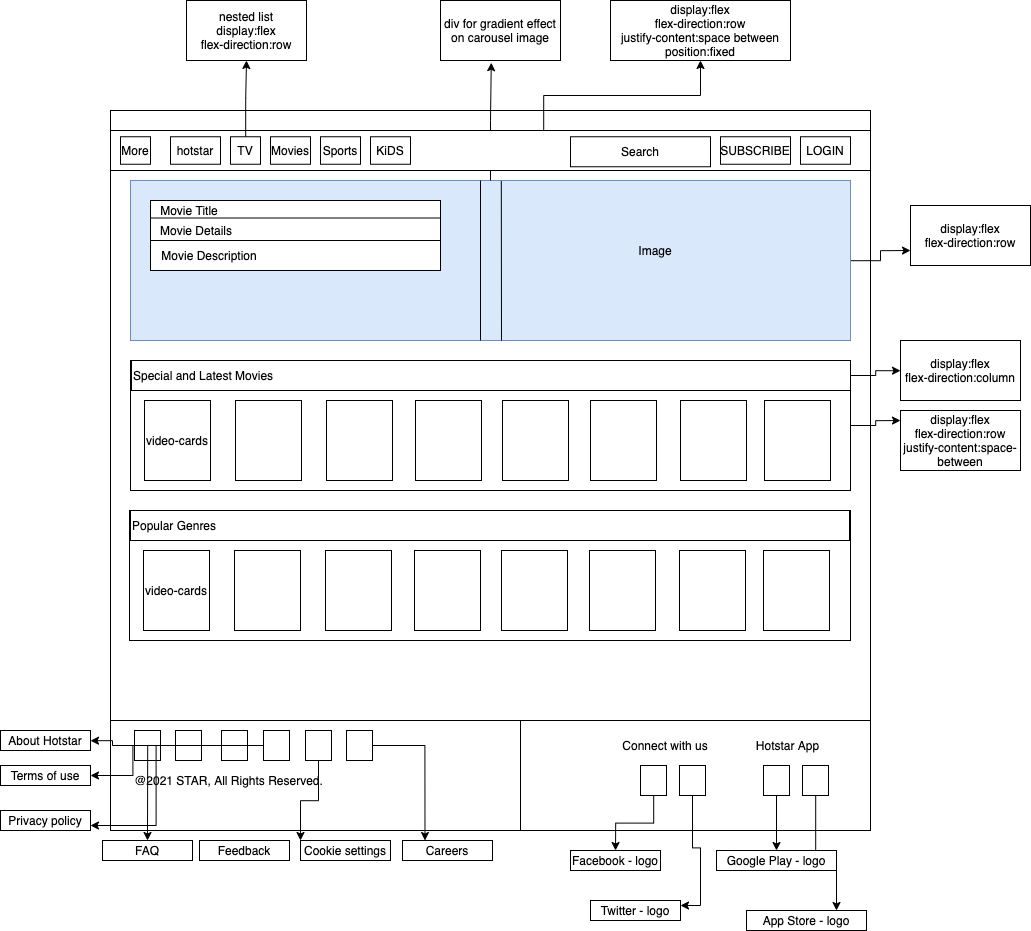

The diagram above was exported from draw.io. Its source (the exported page's mxGraphModel, read from the mxfile embedded in the PNG):
<mxGraphModel dx="4314" dy="2752" grid="1" gridSize="10" guides="1" tooltips="1" connect="1" arrows="1" fold="1" page="1" pageScale="1" pageWidth="850" pageHeight="1100" math="0" shadow="0">
  <root>
    <mxCell id="0" />
    <mxCell id="1" parent="0" />
    <mxCell id="TvVSeAiZilvJrIFHcoBT-2" value="" style="rounded=0;whiteSpace=wrap;html=1;" vertex="1" parent="1">
      <mxGeometry x="-370" y="-835" width="700" height="60" as="geometry" />
    </mxCell>
    <mxCell id="jNvdkD1P8xPMLITYzeQY-1" value="" style="rounded=0;whiteSpace=wrap;html=1;" parent="1" vertex="1">
      <mxGeometry x="-390" y="-905" width="760" height="720" as="geometry" />
    </mxCell>
    <mxCell id="TvVSeAiZilvJrIFHcoBT-39" style="edgeStyle=orthogonalEdgeStyle;rounded=0;orthogonalLoop=1;jettySize=auto;html=1;entryX=0;entryY=0.75;entryDx=0;entryDy=0;" edge="1" parent="1" source="jNvdkD1P8xPMLITYzeQY-13" target="TvVSeAiZilvJrIFHcoBT-38">
      <mxGeometry relative="1" as="geometry" />
    </mxCell>
    <mxCell id="jNvdkD1P8xPMLITYzeQY-13" value="" style="rounded=0;whiteSpace=wrap;html=1;strokeWidth=1;fillColor=#dae8fc;strokeColor=#6c8ebf;" parent="1" vertex="1">
      <mxGeometry x="-370" y="-835" width="720" height="160" as="geometry" />
    </mxCell>
    <mxCell id="jNvdkD1P8xPMLITYzeQY-14" value="" style="rounded=0;whiteSpace=wrap;html=1;strokeWidth=1;" parent="1" vertex="1">
      <mxGeometry x="-350" y="-815" width="290" height="70" as="geometry" />
    </mxCell>
    <mxCell id="jNvdkD1P8xPMLITYzeQY-15" value="" style="rounded=0;whiteSpace=wrap;html=1;strokeWidth=1;" parent="1" vertex="1">
      <mxGeometry x="-350" y="-797.5" width="290" height="22.5" as="geometry" />
    </mxCell>
    <mxCell id="jNvdkD1P8xPMLITYzeQY-17" value="Movie Title" style="text;html=1;strokeColor=none;fillColor=none;align=center;verticalAlign=middle;whiteSpace=wrap;rounded=0;" parent="1" vertex="1">
      <mxGeometry x="-366" y="-815" width="110" height="20" as="geometry" />
    </mxCell>
    <mxCell id="jNvdkD1P8xPMLITYzeQY-19" value="Movie Details" style="text;html=1;strokeColor=none;fillColor=none;align=center;verticalAlign=middle;whiteSpace=wrap;rounded=0;" parent="1" vertex="1">
      <mxGeometry x="-359" y="-795.5" width="110" height="20" as="geometry" />
    </mxCell>
    <mxCell id="jNvdkD1P8xPMLITYzeQY-20" value="Movie Description" style="text;html=1;strokeColor=none;fillColor=none;align=center;verticalAlign=middle;whiteSpace=wrap;rounded=0;" parent="1" vertex="1">
      <mxGeometry x="-346" y="-770" width="110" height="20" as="geometry" />
    </mxCell>
    <mxCell id="jNvdkD1P8xPMLITYzeQY-21" value="Image" style="text;html=1;strokeColor=none;fillColor=none;align=center;verticalAlign=middle;whiteSpace=wrap;rounded=0;" parent="1" vertex="1">
      <mxGeometry x="80" y="-775.5" width="150" height="20" as="geometry" />
    </mxCell>
    <mxCell id="TvVSeAiZilvJrIFHcoBT-9" style="edgeStyle=orthogonalEdgeStyle;rounded=0;orthogonalLoop=1;jettySize=auto;html=1;exitX=0.5;exitY=0;exitDx=0;exitDy=0;entryX=0.423;entryY=1.037;entryDx=0;entryDy=0;entryPerimeter=0;" edge="1" parent="1" source="jNvdkD1P8xPMLITYzeQY-13" target="TvVSeAiZilvJrIFHcoBT-10">
      <mxGeometry relative="1" as="geometry">
        <mxPoint x="-10" y="-985" as="targetPoint" />
      </mxGeometry>
    </mxCell>
    <mxCell id="TvVSeAiZilvJrIFHcoBT-11" style="edgeStyle=orthogonalEdgeStyle;rounded=0;orthogonalLoop=1;jettySize=auto;html=1;exitX=0.57;exitY=0.004;exitDx=0;exitDy=0;exitPerimeter=0;" edge="1" parent="1" source="jNvdkD1P8xPMLITYzeQY-2" target="TvVSeAiZilvJrIFHcoBT-12">
      <mxGeometry relative="1" as="geometry">
        <mxPoint x="320" y="-945" as="targetPoint" />
      </mxGeometry>
    </mxCell>
    <mxCell id="jNvdkD1P8xPMLITYzeQY-2" value="" style="rounded=0;whiteSpace=wrap;html=1;" parent="1" vertex="1">
      <mxGeometry x="-390" y="-885" width="760" height="40" as="geometry" />
    </mxCell>
    <mxCell id="jNvdkD1P8xPMLITYzeQY-3" value="hotstar" style="rounded=0;whiteSpace=wrap;html=1;" parent="1" vertex="1">
      <mxGeometry x="-330" y="-878.75" width="50" height="27.5" as="geometry" />
    </mxCell>
    <mxCell id="jNvdkD1P8xPMLITYzeQY-4" value="More" style="rounded=0;whiteSpace=wrap;html=1;" parent="1" vertex="1">
      <mxGeometry x="-380" y="-878.75" width="30" height="27.5" as="geometry" />
    </mxCell>
    <mxCell id="jNvdkD1P8xPMLITYzeQY-5" value="KiDS" style="rounded=0;whiteSpace=wrap;html=1;" parent="1" vertex="1">
      <mxGeometry x="-130" y="-878.75" width="40" height="27.5" as="geometry" />
    </mxCell>
    <mxCell id="jNvdkD1P8xPMLITYzeQY-6" value="Sports" style="rounded=0;whiteSpace=wrap;html=1;" parent="1" vertex="1">
      <mxGeometry x="-180" y="-878.75" width="40" height="27.5" as="geometry" />
    </mxCell>
    <mxCell id="TvVSeAiZilvJrIFHcoBT-84" style="edgeStyle=orthogonalEdgeStyle;rounded=0;orthogonalLoop=1;jettySize=auto;html=1;entryX=0.5;entryY=1;entryDx=0;entryDy=0;" edge="1" parent="1" source="jNvdkD1P8xPMLITYzeQY-7" target="TvVSeAiZilvJrIFHcoBT-82">
      <mxGeometry relative="1" as="geometry" />
    </mxCell>
    <mxCell id="jNvdkD1P8xPMLITYzeQY-7" value="TV" style="rounded=0;whiteSpace=wrap;html=1;" parent="1" vertex="1">
      <mxGeometry x="-270" y="-878.75" width="30" height="27.5" as="geometry" />
    </mxCell>
    <mxCell id="jNvdkD1P8xPMLITYzeQY-8" value="Movies" style="rounded=0;whiteSpace=wrap;html=1;" parent="1" vertex="1">
      <mxGeometry x="-230" y="-878.75" width="40" height="27.5" as="geometry" />
    </mxCell>
    <mxCell id="TvVSeAiZilvJrIFHcoBT-4" value="LOGIN&lt;span style=&quot;color: rgba(0 , 0 , 0 , 0) ; font-family: monospace ; font-size: 0px&quot;&gt;%3CmxGraphModel%3E%3Croot%3E%3CmxCell%20id%3D%220%22%2F%3E%3CmxCell%20id%3D%221%22%20parent%3D%220%22%2F%3E%3CmxCell%20id%3D%222%22%20value%3D%22hotstar%22%20style%3D%22rounded%3D0%3BwhiteSpace%3Dwrap%3Bhtml%3D1%3B%22%20vertex%3D%221%22%20parent%3D%221%22%3E%3CmxGeometry%20x%3D%2260%22%20y%3D%22-3.75%22%20width%3D%2250%22%20height%3D%2227.5%22%20as%3D%22geometry%22%2F%3E%3C%2FmxCell%3E%3C%2Froot%3E%3C%2FmxGraphModel%3E&lt;/span&gt;" style="rounded=0;whiteSpace=wrap;html=1;" vertex="1" parent="1">
      <mxGeometry x="300" y="-878.75" width="50" height="27.5" as="geometry" />
    </mxCell>
    <mxCell id="TvVSeAiZilvJrIFHcoBT-5" value="SUBSCRIBE" style="rounded=0;whiteSpace=wrap;html=1;" vertex="1" parent="1">
      <mxGeometry x="220" y="-878.75" width="70" height="27.5" as="geometry" />
    </mxCell>
    <mxCell id="TvVSeAiZilvJrIFHcoBT-6" value="Search" style="rounded=0;whiteSpace=wrap;html=1;" vertex="1" parent="1">
      <mxGeometry x="70" y="-878.75" width="140" height="30" as="geometry" />
    </mxCell>
    <mxCell id="TvVSeAiZilvJrIFHcoBT-7" value="" style="endArrow=none;html=1;" edge="1" parent="1">
      <mxGeometry width="50" height="50" relative="1" as="geometry">
        <mxPoint x="-20" y="-675" as="sourcePoint" />
        <mxPoint x="-20" y="-835" as="targetPoint" />
      </mxGeometry>
    </mxCell>
    <mxCell id="TvVSeAiZilvJrIFHcoBT-8" value="" style="endArrow=none;html=1;entryX=0.515;entryY=0.004;entryDx=0;entryDy=0;entryPerimeter=0;" edge="1" parent="1" target="jNvdkD1P8xPMLITYzeQY-13">
      <mxGeometry width="50" height="50" relative="1" as="geometry">
        <mxPoint x="1" y="-675" as="sourcePoint" />
        <mxPoint x="20" y="-755" as="targetPoint" />
      </mxGeometry>
    </mxCell>
    <mxCell id="TvVSeAiZilvJrIFHcoBT-10" value="div for gradient effect on carousel image" style="rounded=0;whiteSpace=wrap;html=1;" vertex="1" parent="1">
      <mxGeometry x="-60" y="-1015" width="120" height="60" as="geometry" />
    </mxCell>
    <mxCell id="TvVSeAiZilvJrIFHcoBT-12" value="display:flex&lt;br&gt;flex-direction:row&lt;br&gt;justify-content:space between&lt;br&gt;position:fixed" style="rounded=0;whiteSpace=wrap;html=1;" vertex="1" parent="1">
      <mxGeometry x="110" y="-1015" width="180" height="60" as="geometry" />
    </mxCell>
    <mxCell id="TvVSeAiZilvJrIFHcoBT-34" style="edgeStyle=orthogonalEdgeStyle;rounded=0;orthogonalLoop=1;jettySize=auto;html=1;" edge="1" parent="1" source="TvVSeAiZilvJrIFHcoBT-13">
      <mxGeometry relative="1" as="geometry">
        <mxPoint x="400" y="-595" as="targetPoint" />
      </mxGeometry>
    </mxCell>
    <mxCell id="TvVSeAiZilvJrIFHcoBT-13" value="" style="rounded=0;whiteSpace=wrap;html=1;" vertex="1" parent="1">
      <mxGeometry x="-370" y="-655" width="720" height="130" as="geometry" />
    </mxCell>
    <mxCell id="TvVSeAiZilvJrIFHcoBT-35" style="edgeStyle=orthogonalEdgeStyle;rounded=0;orthogonalLoop=1;jettySize=auto;html=1;" edge="1" parent="1" source="TvVSeAiZilvJrIFHcoBT-14" target="TvVSeAiZilvJrIFHcoBT-36">
      <mxGeometry relative="1" as="geometry">
        <mxPoint x="410" y="-655" as="targetPoint" />
      </mxGeometry>
    </mxCell>
    <mxCell id="TvVSeAiZilvJrIFHcoBT-14" value="Special and Latest Movies" style="rounded=0;whiteSpace=wrap;html=1;align=left;" vertex="1" parent="1">
      <mxGeometry x="-369" y="-655" width="719" height="30" as="geometry" />
    </mxCell>
    <mxCell id="TvVSeAiZilvJrIFHcoBT-16" value="video-cards" style="rounded=0;whiteSpace=wrap;html=1;" vertex="1" parent="1">
      <mxGeometry x="-356" y="-615" width="66" height="80" as="geometry" />
    </mxCell>
    <mxCell id="TvVSeAiZilvJrIFHcoBT-17" value="" style="rounded=0;whiteSpace=wrap;html=1;" vertex="1" parent="1">
      <mxGeometry x="-265" y="-615" width="66" height="80" as="geometry" />
    </mxCell>
    <mxCell id="TvVSeAiZilvJrIFHcoBT-18" value="" style="rounded=0;whiteSpace=wrap;html=1;" vertex="1" parent="1">
      <mxGeometry x="-174" y="-615" width="66" height="80" as="geometry" />
    </mxCell>
    <mxCell id="TvVSeAiZilvJrIFHcoBT-19" value="" style="rounded=0;whiteSpace=wrap;html=1;" vertex="1" parent="1">
      <mxGeometry x="-85" y="-615" width="66" height="80" as="geometry" />
    </mxCell>
    <mxCell id="TvVSeAiZilvJrIFHcoBT-20" value="" style="rounded=0;whiteSpace=wrap;html=1;" vertex="1" parent="1">
      <mxGeometry x="2" y="-615" width="66" height="80" as="geometry" />
    </mxCell>
    <mxCell id="TvVSeAiZilvJrIFHcoBT-21" value="" style="rounded=0;whiteSpace=wrap;html=1;" vertex="1" parent="1">
      <mxGeometry x="90" y="-615" width="66" height="80" as="geometry" />
    </mxCell>
    <mxCell id="TvVSeAiZilvJrIFHcoBT-22" value="" style="rounded=0;whiteSpace=wrap;html=1;" vertex="1" parent="1">
      <mxGeometry x="180" y="-615" width="66" height="80" as="geometry" />
    </mxCell>
    <mxCell id="TvVSeAiZilvJrIFHcoBT-23" value="" style="rounded=0;whiteSpace=wrap;html=1;" vertex="1" parent="1">
      <mxGeometry x="264" y="-615" width="66" height="80" as="geometry" />
    </mxCell>
    <mxCell id="TvVSeAiZilvJrIFHcoBT-24" value="" style="rounded=0;whiteSpace=wrap;html=1;" vertex="1" parent="1">
      <mxGeometry x="-371" y="-505" width="721" height="130" as="geometry" />
    </mxCell>
    <mxCell id="TvVSeAiZilvJrIFHcoBT-25" value="Popular Genres" style="rounded=0;whiteSpace=wrap;html=1;align=left;" vertex="1" parent="1">
      <mxGeometry x="-370" y="-505" width="719" height="30" as="geometry" />
    </mxCell>
    <mxCell id="TvVSeAiZilvJrIFHcoBT-26" value="video-cards" style="rounded=0;whiteSpace=wrap;html=1;" vertex="1" parent="1">
      <mxGeometry x="-357" y="-465" width="66" height="80" as="geometry" />
    </mxCell>
    <mxCell id="TvVSeAiZilvJrIFHcoBT-27" value="" style="rounded=0;whiteSpace=wrap;html=1;" vertex="1" parent="1">
      <mxGeometry x="-266" y="-465" width="66" height="80" as="geometry" />
    </mxCell>
    <mxCell id="TvVSeAiZilvJrIFHcoBT-28" value="" style="rounded=0;whiteSpace=wrap;html=1;" vertex="1" parent="1">
      <mxGeometry x="-175" y="-465" width="66" height="80" as="geometry" />
    </mxCell>
    <mxCell id="TvVSeAiZilvJrIFHcoBT-29" value="" style="rounded=0;whiteSpace=wrap;html=1;" vertex="1" parent="1">
      <mxGeometry x="-86" y="-465" width="66" height="80" as="geometry" />
    </mxCell>
    <mxCell id="TvVSeAiZilvJrIFHcoBT-30" value="" style="rounded=0;whiteSpace=wrap;html=1;" vertex="1" parent="1">
      <mxGeometry x="1" y="-465" width="66" height="80" as="geometry" />
    </mxCell>
    <mxCell id="TvVSeAiZilvJrIFHcoBT-31" value="" style="rounded=0;whiteSpace=wrap;html=1;" vertex="1" parent="1">
      <mxGeometry x="89" y="-465" width="66" height="80" as="geometry" />
    </mxCell>
    <mxCell id="TvVSeAiZilvJrIFHcoBT-32" value="" style="rounded=0;whiteSpace=wrap;html=1;" vertex="1" parent="1">
      <mxGeometry x="179" y="-465" width="66" height="80" as="geometry" />
    </mxCell>
    <mxCell id="TvVSeAiZilvJrIFHcoBT-33" value="" style="rounded=0;whiteSpace=wrap;html=1;" vertex="1" parent="1">
      <mxGeometry x="263" y="-465" width="66" height="80" as="geometry" />
    </mxCell>
    <mxCell id="TvVSeAiZilvJrIFHcoBT-36" value="display:flex&lt;br&gt;flex-direction:column" style="rounded=0;whiteSpace=wrap;html=1;" vertex="1" parent="1">
      <mxGeometry x="400" y="-675" width="120" height="60" as="geometry" />
    </mxCell>
    <mxCell id="TvVSeAiZilvJrIFHcoBT-37" value="display:flex&lt;br&gt;flex-direction:row&lt;br&gt;justify-content:space-between" style="rounded=0;whiteSpace=wrap;html=1;" vertex="1" parent="1">
      <mxGeometry x="400" y="-605" width="120" height="60" as="geometry" />
    </mxCell>
    <mxCell id="TvVSeAiZilvJrIFHcoBT-38" value="display:flex&lt;br&gt;flex-direction:row" style="rounded=0;whiteSpace=wrap;html=1;" vertex="1" parent="1">
      <mxGeometry x="410" y="-810" width="120" height="60" as="geometry" />
    </mxCell>
    <mxCell id="TvVSeAiZilvJrIFHcoBT-40" value="" style="rounded=0;whiteSpace=wrap;html=1;" vertex="1" parent="1">
      <mxGeometry x="-390" y="-295" width="760" height="110" as="geometry" />
    </mxCell>
    <mxCell id="TvVSeAiZilvJrIFHcoBT-41" value="" style="rounded=0;whiteSpace=wrap;html=1;" vertex="1" parent="1">
      <mxGeometry x="-390" y="-295" width="410" height="110" as="geometry" />
    </mxCell>
    <mxCell id="TvVSeAiZilvJrIFHcoBT-71" style="edgeStyle=orthogonalEdgeStyle;rounded=0;orthogonalLoop=1;jettySize=auto;html=1;" edge="1" parent="1" source="TvVSeAiZilvJrIFHcoBT-43" target="TvVSeAiZilvJrIFHcoBT-66">
      <mxGeometry relative="1" as="geometry" />
    </mxCell>
    <mxCell id="TvVSeAiZilvJrIFHcoBT-43" value="" style="rounded=0;whiteSpace=wrap;html=1;" vertex="1" parent="1">
      <mxGeometry x="-366" y="-285" width="26" height="30" as="geometry" />
    </mxCell>
    <mxCell id="TvVSeAiZilvJrIFHcoBT-72" style="edgeStyle=orthogonalEdgeStyle;rounded=0;orthogonalLoop=1;jettySize=auto;html=1;entryX=1;entryY=0.5;entryDx=0;entryDy=0;" edge="1" parent="1" source="TvVSeAiZilvJrIFHcoBT-44" target="TvVSeAiZilvJrIFHcoBT-67">
      <mxGeometry relative="1" as="geometry" />
    </mxCell>
    <mxCell id="TvVSeAiZilvJrIFHcoBT-44" value="" style="rounded=0;whiteSpace=wrap;html=1;" vertex="1" parent="1">
      <mxGeometry x="-325" y="-285" width="26" height="30" as="geometry" />
    </mxCell>
    <mxCell id="TvVSeAiZilvJrIFHcoBT-77" style="edgeStyle=orthogonalEdgeStyle;rounded=0;orthogonalLoop=1;jettySize=auto;html=1;entryX=1;entryY=0.75;entryDx=0;entryDy=0;" edge="1" parent="1" source="TvVSeAiZilvJrIFHcoBT-45" target="TvVSeAiZilvJrIFHcoBT-68">
      <mxGeometry relative="1" as="geometry" />
    </mxCell>
    <mxCell id="TvVSeAiZilvJrIFHcoBT-45" value="" style="rounded=0;whiteSpace=wrap;html=1;" vertex="1" parent="1">
      <mxGeometry x="-279" y="-285" width="26" height="30" as="geometry" />
    </mxCell>
    <mxCell id="TvVSeAiZilvJrIFHcoBT-74" style="edgeStyle=orthogonalEdgeStyle;rounded=0;orthogonalLoop=1;jettySize=auto;html=1;entryX=0.5;entryY=0;entryDx=0;entryDy=0;" edge="1" parent="1" source="TvVSeAiZilvJrIFHcoBT-46" target="TvVSeAiZilvJrIFHcoBT-69">
      <mxGeometry relative="1" as="geometry" />
    </mxCell>
    <mxCell id="TvVSeAiZilvJrIFHcoBT-46" value="" style="rounded=0;whiteSpace=wrap;html=1;" vertex="1" parent="1">
      <mxGeometry x="-237" y="-285" width="26" height="30" as="geometry" />
    </mxCell>
    <mxCell id="TvVSeAiZilvJrIFHcoBT-80" style="edgeStyle=orthogonalEdgeStyle;rounded=0;orthogonalLoop=1;jettySize=auto;html=1;entryX=0;entryY=0;entryDx=0;entryDy=0;" edge="1" parent="1" source="TvVSeAiZilvJrIFHcoBT-47" target="TvVSeAiZilvJrIFHcoBT-76">
      <mxGeometry relative="1" as="geometry" />
    </mxCell>
    <mxCell id="TvVSeAiZilvJrIFHcoBT-47" value="" style="rounded=0;whiteSpace=wrap;html=1;" vertex="1" parent="1">
      <mxGeometry x="-195" y="-285" width="26" height="30" as="geometry" />
    </mxCell>
    <mxCell id="TvVSeAiZilvJrIFHcoBT-81" style="edgeStyle=orthogonalEdgeStyle;rounded=0;orthogonalLoop=1;jettySize=auto;html=1;entryX=0.25;entryY=0;entryDx=0;entryDy=0;" edge="1" parent="1" source="TvVSeAiZilvJrIFHcoBT-48" target="TvVSeAiZilvJrIFHcoBT-78">
      <mxGeometry relative="1" as="geometry" />
    </mxCell>
    <mxCell id="TvVSeAiZilvJrIFHcoBT-48" value="" style="rounded=0;whiteSpace=wrap;html=1;" vertex="1" parent="1">
      <mxGeometry x="-154" y="-285" width="26" height="30" as="geometry" />
    </mxCell>
    <mxCell id="TvVSeAiZilvJrIFHcoBT-50" value="@2021 STAR, All Rights Reserved." style="text;html=1;strokeColor=none;fillColor=none;align=center;verticalAlign=middle;whiteSpace=wrap;rounded=0;" vertex="1" parent="1">
      <mxGeometry x="-378" y="-245" width="213" height="20" as="geometry" />
    </mxCell>
    <mxCell id="TvVSeAiZilvJrIFHcoBT-51" value="Connect with us" style="text;html=1;strokeColor=none;fillColor=none;align=center;verticalAlign=middle;whiteSpace=wrap;rounded=0;" vertex="1" parent="1">
      <mxGeometry x="100" y="-280" width="130" height="20" as="geometry" />
    </mxCell>
    <mxCell id="TvVSeAiZilvJrIFHcoBT-52" value="Hotstar App" style="text;html=1;strokeColor=none;fillColor=none;align=center;verticalAlign=middle;whiteSpace=wrap;rounded=0;" vertex="1" parent="1">
      <mxGeometry x="245" y="-280" width="85" height="20" as="geometry" />
    </mxCell>
    <mxCell id="TvVSeAiZilvJrIFHcoBT-64" style="edgeStyle=orthogonalEdgeStyle;rounded=0;orthogonalLoop=1;jettySize=auto;html=1;entryX=0.5;entryY=0;entryDx=0;entryDy=0;" edge="1" parent="1" source="TvVSeAiZilvJrIFHcoBT-53" target="TvVSeAiZilvJrIFHcoBT-62">
      <mxGeometry relative="1" as="geometry" />
    </mxCell>
    <mxCell id="TvVSeAiZilvJrIFHcoBT-53" value="" style="rounded=0;whiteSpace=wrap;html=1;" vertex="1" parent="1">
      <mxGeometry x="140" y="-250" width="26" height="30" as="geometry" />
    </mxCell>
    <mxCell id="TvVSeAiZilvJrIFHcoBT-65" style="edgeStyle=orthogonalEdgeStyle;rounded=0;orthogonalLoop=1;jettySize=auto;html=1;entryX=1;entryY=0.25;entryDx=0;entryDy=0;" edge="1" parent="1" source="TvVSeAiZilvJrIFHcoBT-54" target="TvVSeAiZilvJrIFHcoBT-63">
      <mxGeometry relative="1" as="geometry" />
    </mxCell>
    <mxCell id="TvVSeAiZilvJrIFHcoBT-54" value="" style="rounded=0;whiteSpace=wrap;html=1;" vertex="1" parent="1">
      <mxGeometry x="179" y="-250" width="26" height="30" as="geometry" />
    </mxCell>
    <mxCell id="TvVSeAiZilvJrIFHcoBT-58" style="edgeStyle=orthogonalEdgeStyle;rounded=0;orthogonalLoop=1;jettySize=auto;html=1;" edge="1" parent="1" source="TvVSeAiZilvJrIFHcoBT-56" target="TvVSeAiZilvJrIFHcoBT-59">
      <mxGeometry relative="1" as="geometry">
        <mxPoint x="276" y="-155" as="targetPoint" />
      </mxGeometry>
    </mxCell>
    <mxCell id="TvVSeAiZilvJrIFHcoBT-56" value="" style="rounded=0;whiteSpace=wrap;html=1;" vertex="1" parent="1">
      <mxGeometry x="263" y="-250" width="26" height="30" as="geometry" />
    </mxCell>
    <mxCell id="TvVSeAiZilvJrIFHcoBT-61" style="edgeStyle=orthogonalEdgeStyle;rounded=0;orthogonalLoop=1;jettySize=auto;html=1;entryX=0.75;entryY=0;entryDx=0;entryDy=0;" edge="1" parent="1" source="TvVSeAiZilvJrIFHcoBT-57" target="TvVSeAiZilvJrIFHcoBT-60">
      <mxGeometry relative="1" as="geometry" />
    </mxCell>
    <mxCell id="TvVSeAiZilvJrIFHcoBT-57" value="" style="rounded=0;whiteSpace=wrap;html=1;" vertex="1" parent="1">
      <mxGeometry x="302" y="-250" width="26" height="30" as="geometry" />
    </mxCell>
    <mxCell id="TvVSeAiZilvJrIFHcoBT-59" value="Google Play - logo" style="rounded=0;whiteSpace=wrap;html=1;" vertex="1" parent="1">
      <mxGeometry x="216" y="-165" width="120" height="20" as="geometry" />
    </mxCell>
    <mxCell id="TvVSeAiZilvJrIFHcoBT-60" value="App Store - logo" style="rounded=0;whiteSpace=wrap;html=1;" vertex="1" parent="1">
      <mxGeometry x="246" y="-105" width="120" height="20" as="geometry" />
    </mxCell>
    <mxCell id="TvVSeAiZilvJrIFHcoBT-62" value="Facebook - logo" style="rounded=0;whiteSpace=wrap;html=1;" vertex="1" parent="1">
      <mxGeometry x="70" y="-165" width="90" height="20" as="geometry" />
    </mxCell>
    <mxCell id="TvVSeAiZilvJrIFHcoBT-63" value="Twitter - logo" style="rounded=0;whiteSpace=wrap;html=1;" vertex="1" parent="1">
      <mxGeometry x="90" y="-115" width="90" height="20" as="geometry" />
    </mxCell>
    <mxCell id="TvVSeAiZilvJrIFHcoBT-66" value="About Hotstar" style="rounded=0;whiteSpace=wrap;html=1;" vertex="1" parent="1">
      <mxGeometry x="-500" y="-285" width="90" height="20" as="geometry" />
    </mxCell>
    <mxCell id="TvVSeAiZilvJrIFHcoBT-67" value="Terms of use" style="rounded=0;whiteSpace=wrap;html=1;" vertex="1" parent="1">
      <mxGeometry x="-500" y="-250" width="90" height="20" as="geometry" />
    </mxCell>
    <mxCell id="TvVSeAiZilvJrIFHcoBT-68" value="Privacy policy&lt;span style=&quot;color: rgba(0 , 0 , 0 , 0) ; font-family: monospace ; font-size: 0px&quot;&gt;%3CmxGraphModel%3E%3Croot%3E%3CmxCell%20id%3D%220%22%2F%3E%3CmxCell%20id%3D%221%22%20parent%3D%220%22%2F%3E%3CmxCell%20id%3D%222%22%20value%3D%22Facebook%20-%20logo%22%20style%3D%22rounded%3D0%3BwhiteSpace%3Dwrap%3Bhtml%3D1%3B%22%20vertex%3D%221%22%20parent%3D%221%22%3E%3CmxGeometry%20x%3D%22460%22%20y%3D%22710%22%20width%3D%2290%22%20height%3D%2220%22%20as%3D%22geometry%22%2F%3E%3C%2FmxCell%3E%3C%2Froot%3E%3C%2FmxGraphModel%3E&lt;/span&gt;" style="rounded=0;whiteSpace=wrap;html=1;" vertex="1" parent="1">
      <mxGeometry x="-500" y="-205" width="90" height="20" as="geometry" />
    </mxCell>
    <mxCell id="TvVSeAiZilvJrIFHcoBT-69" value="FAQ" style="rounded=0;whiteSpace=wrap;html=1;" vertex="1" parent="1">
      <mxGeometry x="-398" y="-175" width="90" height="20" as="geometry" />
    </mxCell>
    <mxCell id="TvVSeAiZilvJrIFHcoBT-75" value="Feedback" style="rounded=0;whiteSpace=wrap;html=1;" vertex="1" parent="1">
      <mxGeometry x="-301" y="-175" width="90" height="20" as="geometry" />
    </mxCell>
    <mxCell id="TvVSeAiZilvJrIFHcoBT-76" value="Cookie settings" style="rounded=0;whiteSpace=wrap;html=1;" vertex="1" parent="1">
      <mxGeometry x="-200" y="-175" width="90" height="20" as="geometry" />
    </mxCell>
    <mxCell id="TvVSeAiZilvJrIFHcoBT-78" value="Careers" style="rounded=0;whiteSpace=wrap;html=1;" vertex="1" parent="1">
      <mxGeometry x="-98" y="-175" width="90" height="20" as="geometry" />
    </mxCell>
    <mxCell id="TvVSeAiZilvJrIFHcoBT-82" value="nested list&lt;br&gt;display:flex&lt;br&gt;flex-direction:row" style="rounded=0;whiteSpace=wrap;html=1;" vertex="1" parent="1">
      <mxGeometry x="-314" y="-1015" width="120" height="60" as="geometry" />
    </mxCell>
  </root>
</mxGraphModel>